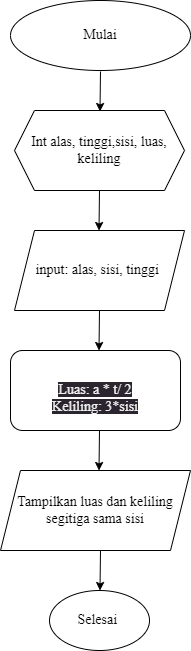

The diagram above was exported from draw.io. Its source (the exported page's mxGraphModel, read from the mxfile embedded in the PNG):
<mxGraphModel dx="576" dy="467" grid="1" gridSize="10" guides="1" tooltips="1" connect="1" arrows="1" fold="1" page="1" pageScale="1" pageWidth="850" pageHeight="1100" math="0" shadow="0">
  <root>
    <mxCell id="0" />
    <mxCell id="1" parent="0" />
    <mxCell id="2" value="Mulai" style="ellipse;whiteSpace=wrap;html=1;fontFamily=Times New Roman;fontSize=14;" parent="1" vertex="1">
      <mxGeometry x="190" y="10" width="180" height="70" as="geometry" />
    </mxCell>
    <mxCell id="3" value="" style="endArrow=classic;html=1;" parent="1" edge="1">
      <mxGeometry width="50" height="50" relative="1" as="geometry">
        <mxPoint x="280" y="81" as="sourcePoint" />
        <mxPoint x="279.5" y="121" as="targetPoint" />
        <Array as="points" />
      </mxGeometry>
    </mxCell>
    <mxCell id="4" value="Int alas, tinggi,sisi, luas, keliling" style="shape=hexagon;perimeter=hexagonPerimeter2;whiteSpace=wrap;html=1;fixedSize=1;fontFamily=Times New Roman;fontSize=14;" parent="1" vertex="1">
      <mxGeometry x="194" y="120" width="170" height="80" as="geometry" />
    </mxCell>
    <mxCell id="5" value="input: alas, sisi, tinggi&amp;nbsp;" style="shape=parallelogram;perimeter=parallelogramPerimeter;whiteSpace=wrap;html=1;fixedSize=1;fontFamily=Times New Roman;fontSize=14;" parent="1" vertex="1">
      <mxGeometry x="194" y="240" width="170" height="80" as="geometry" />
    </mxCell>
    <mxCell id="6" value="" style="endArrow=classic;html=1;" parent="1" edge="1">
      <mxGeometry width="50" height="50" relative="1" as="geometry">
        <mxPoint x="279" y="200" as="sourcePoint" />
        <mxPoint x="278.5" y="240" as="targetPoint" />
        <Array as="points" />
      </mxGeometry>
    </mxCell>
    <mxCell id="7" value="" style="endArrow=classic;html=1;" parent="1" edge="1">
      <mxGeometry width="50" height="50" relative="1" as="geometry">
        <mxPoint x="279" y="320" as="sourcePoint" />
        <mxPoint x="278.5" y="360" as="targetPoint" />
        <Array as="points" />
      </mxGeometry>
    </mxCell>
    <mxCell id="8" value="&lt;br&gt;&lt;span style=&quot;color: rgb(240, 240, 240); font-family: &amp;quot;Times New Roman&amp;quot;; font-size: 14px; font-style: normal; font-variant-ligatures: normal; font-variant-caps: normal; font-weight: 400; letter-spacing: normal; orphans: 2; text-align: center; text-indent: 0px; text-transform: none; widows: 2; word-spacing: 0px; -webkit-text-stroke-width: 0px; background-color: rgb(42, 37, 47); text-decoration-thickness: initial; text-decoration-style: initial; text-decoration-color: initial; float: none; display: inline !important;&quot;&gt;Luas: a * t/ 2&lt;br&gt;Keliling: 3*sisi&lt;/span&gt;" style="rounded=1;whiteSpace=wrap;html=1;fontFamily=Times New Roman;fontSize=14;" parent="1" vertex="1">
      <mxGeometry x="190" y="360" width="170" height="80" as="geometry" />
    </mxCell>
    <mxCell id="9" value="Tampilkan luas dan keliling&lt;br&gt;segitiga sama sisi" style="shape=parallelogram;perimeter=parallelogramPerimeter;whiteSpace=wrap;html=1;fixedSize=1;fontFamily=Times New Roman;fontSize=14;" parent="1" vertex="1">
      <mxGeometry x="180" y="480" width="190" height="80" as="geometry" />
    </mxCell>
    <mxCell id="10" value="Selesai&amp;nbsp;" style="ellipse;whiteSpace=wrap;html=1;fontFamily=Times New Roman;fontSize=14;" parent="1" vertex="1">
      <mxGeometry x="229" y="600" width="100" height="60" as="geometry" />
    </mxCell>
    <mxCell id="11" value="" style="endArrow=classic;html=1;" parent="1" edge="1">
      <mxGeometry width="50" height="50" relative="1" as="geometry">
        <mxPoint x="279" y="440" as="sourcePoint" />
        <mxPoint x="278.5" y="480" as="targetPoint" />
        <Array as="points" />
      </mxGeometry>
    </mxCell>
    <mxCell id="12" value="" style="endArrow=classic;html=1;" parent="1" edge="1">
      <mxGeometry width="50" height="50" relative="1" as="geometry">
        <mxPoint x="280" y="560" as="sourcePoint" />
        <mxPoint x="279.5" y="600" as="targetPoint" />
        <Array as="points" />
      </mxGeometry>
    </mxCell>
  </root>
</mxGraphModel>